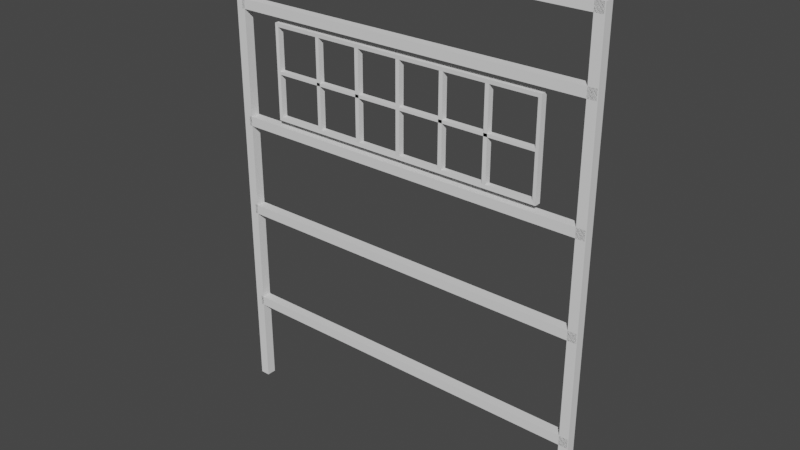 # Source: frame.blend  (saved by Blender 2.90.8; exported with 4.5.12 LTS)
import bpy
from mathutils import Matrix  # noqa: F401  (used for matrix-valued properties, if any)

bpy.ops.wm.read_factory_settings(use_empty=True)
scene = bpy.context.scene
scene.name = 'Scene'

# ---- collections
col_collection = bpy.data.collections.new('Collection'); scene.collection.children.link(col_collection)

# ---- world
world_world = bpy.data.worlds.new('World'); scene.world = world_world
world_world.use_nodes = True; world_world.node_tree.nodes.clear()
_N = world_world.node_tree.nodes; _L = world_world.node_tree.links
n0 = _N.new('ShaderNodeOutputWorld'); n0.name = 'World Output'; n0.location = (300, 300)
n1 = _N.new('ShaderNodeBackground'); n1.name = 'Background'; n1.location = (10, 300)
n1.inputs[0].default_value = (0.05088, 0.05088, 0.05088, 1.0)
_L.new(n1.outputs[0], n0.inputs[0])
n0.is_active_output = True
world_world.color = (0.05088, 0.05088, 0.05088)
world_world.use_sun_shadow = False
world_world.sun_shadow_jitter_overblur = 0.0

# ---- meshes
me_cube_001 = bpy.data.meshes.new('Cube.001')
me_cube_001.from_pydata([(-1.0, -1.0, -1.0), (-1.0, -1.0, 1.0), (-1.0, 1.0, -1.0), (-1.0, 1.0, 1.0), (1.0, -1.0, -1.0), (1.0, -1.0, 1.0), (1.0, 1.0, -1.0), (1.0, 1.0, 1.0)], [], [(0, 1, 3, 2), (2, 3, 7, 6), (6, 7, 5, 4), (4, 5, 1, 0), (2, 6, 4, 0), (7, 3, 1, 5)])
_uv = me_cube_001.uv_layers.new(name='UVMap')
_uv.uv.foreach_set('vector', [0.375, 0.0, 0.625, 0.0, 0.625, 0.25, 0.375, 0.25, 0.375, 0.25, 0.625, 0.25, 0.625, 0.5, 0.375, 0.5, 0.375, 0.5, 0.625, 0.5, 0.625, 0.75, 0.375, 0.75, 0.375, 0.75, 0.625, 0.75, 0.625, 1.0, 0.375, 1.0, 0.125, 0.5, 0.375, 0.5, 0.375, 0.75, 0.125, 0.75, 0.625, 0.5, 0.875, 0.5, 0.875, 0.75, 0.625, 0.75])
me_cube_001.use_remesh_fix_poles = True
me_cube_001.use_remesh_preserve_attributes = False
me_cube_001.use_mirror_vertex_groups = False
me_cube_001.update()
me_cube_002 = bpy.data.meshes.new('Cube.002')
me_cube_002.from_pydata([(-1.0, -1.0, -1.0), (-1.0, -1.0, 1.0), (-1.0, 1.0, -1.0), (-1.0, 1.0, 1.0), (1.0, -1.0, -1.0), (1.0, -1.0, 1.0), (1.0, 1.0, -1.0), (1.0, 1.0, 1.0)], [], [(0, 1, 3, 2), (2, 3, 7, 6), (6, 7, 5, 4), (4, 5, 1, 0), (2, 6, 4, 0), (7, 3, 1, 5)])
_uv = me_cube_002.uv_layers.new(name='UVMap')
_uv.uv.foreach_set('vector', [0.375, 0.0, 0.625, 0.0, 0.625, 0.25, 0.375, 0.25, 0.375, 0.25, 0.625, 0.25, 0.625, 0.5, 0.375, 0.5, 0.375, 0.5, 0.625, 0.5, 0.625, 0.75, 0.375, 0.75, 0.375, 0.75, 0.625, 0.75, 0.625, 1.0, 0.375, 1.0, 0.125, 0.5, 0.375, 0.5, 0.375, 0.75, 0.125, 0.75, 0.625, 0.5, 0.875, 0.5, 0.875, 0.75, 0.625, 0.75])
me_cube_002.use_remesh_fix_poles = True
me_cube_002.use_remesh_preserve_attributes = False
me_cube_002.use_mirror_vertex_groups = False
me_cube_002.update()
me_cube_003 = bpy.data.meshes.new('Cube.003')
me_cube_003.from_pydata([(-1.0, -1.0, -1.0), (-1.0, -1.0, 1.0), (-1.0, 1.0, -1.0), (-1.0, 1.0, 1.0), (1.0, -1.0, -1.0), (1.0, -1.0, 1.0), (1.0, 1.0, -1.0), (1.0, 1.0, 1.0)], [], [(0, 1, 3, 2), (2, 3, 7, 6), (6, 7, 5, 4), (4, 5, 1, 0), (2, 6, 4, 0), (7, 3, 1, 5)])
_uv = me_cube_003.uv_layers.new(name='UVMap')
_uv.uv.foreach_set('vector', [0.375, 0.0, 0.625, 0.0, 0.625, 0.25, 0.375, 0.25, 0.375, 0.25, 0.625, 0.25, 0.625, 0.5, 0.375, 0.5, 0.375, 0.5, 0.625, 0.5, 0.625, 0.75, 0.375, 0.75, 0.375, 0.75, 0.625, 0.75, 0.625, 1.0, 0.375, 1.0, 0.125, 0.5, 0.375, 0.5, 0.375, 0.75, 0.125, 0.75, 0.625, 0.5, 0.875, 0.5, 0.875, 0.75, 0.625, 0.75])
me_cube_003.use_remesh_fix_poles = True
me_cube_003.use_remesh_preserve_attributes = False
me_cube_003.use_mirror_vertex_groups = False
me_cube_003.update()
me_cube_004 = bpy.data.meshes.new('Cube.004')
me_cube_004.from_pydata([(-1.0, -1.0, -1.0), (-1.0, -1.0, 1.0), (-1.0, 1.0, -1.0), (-1.0, 1.0, 1.0), (1.0, -1.0, -1.0), (1.0, -1.0, 1.0), (1.0, 1.0, -1.0), (1.0, 1.0, 1.0)], [], [(0, 1, 3, 2), (2, 3, 7, 6), (6, 7, 5, 4), (4, 5, 1, 0), (2, 6, 4, 0), (7, 3, 1, 5)])
_uv = me_cube_004.uv_layers.new(name='UVMap')
_uv.uv.foreach_set('vector', [0.375, 0.0, 0.625, 0.0, 0.625, 0.25, 0.375, 0.25, 0.375, 0.25, 0.625, 0.25, 0.625, 0.5, 0.375, 0.5, 0.375, 0.5, 0.625, 0.5, 0.625, 0.75, 0.375, 0.75, 0.375, 0.75, 0.625, 0.75, 0.625, 1.0, 0.375, 1.0, 0.125, 0.5, 0.375, 0.5, 0.375, 0.75, 0.125, 0.75, 0.625, 0.5, 0.875, 0.5, 0.875, 0.75, 0.625, 0.75])
me_cube_004.use_remesh_fix_poles = True
me_cube_004.use_remesh_preserve_attributes = False
me_cube_004.use_mirror_vertex_groups = False
me_cube_004.update()
me_cube_005 = bpy.data.meshes.new('Cube.005')
me_cube_005.from_pydata([(-1.0, -1.0, -1.0), (-1.0, -1.0, 1.0), (-1.0, 1.0, -1.0), (-1.0, 1.0, 1.0), (1.0, -1.0, -1.0), (1.0, -1.0, 1.0), (1.0, 1.0, -1.0), (1.0, 1.0, 1.0)], [], [(0, 1, 3, 2), (2, 3, 7, 6), (6, 7, 5, 4), (4, 5, 1, 0), (2, 6, 4, 0), (7, 3, 1, 5)])
_uv = me_cube_005.uv_layers.new(name='UVMap')
_uv.uv.foreach_set('vector', [0.375, 0.0, 0.625, 0.0, 0.625, 0.25, 0.375, 0.25, 0.375, 0.25, 0.625, 0.25, 0.625, 0.5, 0.375, 0.5, 0.375, 0.5, 0.625, 0.5, 0.625, 0.75, 0.375, 0.75, 0.375, 0.75, 0.625, 0.75, 0.625, 1.0, 0.375, 1.0, 0.125, 0.5, 0.375, 0.5, 0.375, 0.75, 0.125, 0.75, 0.625, 0.5, 0.875, 0.5, 0.875, 0.75, 0.625, 0.75])
me_cube_005.use_remesh_fix_poles = True
me_cube_005.use_remesh_preserve_attributes = False
me_cube_005.use_mirror_vertex_groups = False
me_cube_005.update()
me_cube_006 = bpy.data.meshes.new('Cube.006')
me_cube_006.from_pydata([(-1.008, -1.0, -1.0), (-1.008, -1.0, 1.0), (-1.008, 1.0, -1.0), (-1.008, 1.0, 1.0), (1.0, -1.0, -1.0), (1.0, -1.0, 1.0), (1.0, 1.0, -1.0), (1.0, 1.0, 1.0)], [], [(0, 1, 3, 2), (2, 3, 7, 6), (6, 7, 5, 4), (4, 5, 1, 0), (2, 6, 4, 0), (7, 3, 1, 5)])
_uv = me_cube_006.uv_layers.new(name='UVMap')
_uv.uv.foreach_set('vector', [0.375, 0.0, 0.625, 0.0, 0.625, 0.25, 0.375, 0.25, 0.375, 0.25, 0.625, 0.25, 0.625, 0.5, 0.375, 0.5, 0.375, 0.5, 0.625, 0.5, 0.625, 0.75, 0.375, 0.75, 0.375, 0.75, 0.625, 0.75, 0.625, 1.0, 0.375, 1.0, 0.125, 0.5, 0.375, 0.5, 0.375, 0.75, 0.125, 0.75, 0.625, 0.5, 0.875, 0.5, 0.875, 0.75, 0.625, 0.75])
me_cube_006.use_remesh_fix_poles = True
me_cube_006.use_remesh_preserve_attributes = False
me_cube_006.use_mirror_vertex_groups = False
me_cube_006.update()
me_cube_007 = bpy.data.meshes.new('Cube.007')
me_cube_007.from_pydata([(-1.0, -1.0, -1.0), (-1.0, -1.0, 1.0), (-1.0, 1.0, -1.0), (-1.0, 1.0, 1.0), (1.0, -1.0, -1.0), (1.0, -1.0, 1.0), (1.0, 1.0, -1.0), (1.0, 1.0, 1.0), (-0.9765, -0.9224, -0.9224), (-0.9765, -0.9224, 0.9224), (-0.9765, 0.9224, 0.9224), (-0.9765, 0.9224, -0.9224), (0.9765, 0.9224, -0.9224), (0.9765, 0.9224, 0.9224), (0.9765, -0.9224, 0.9224), (0.9765, -0.9224, -0.9224), (-0.9765, -0.9224, -0.9224), (-0.9765, -0.9224, 0.9224), (0.9765, -0.9224, 0.9224), (0.9765, -0.9224, -0.9224), (-0.0123, 1.0, 1.0), (-0.0123, -1.0, 1.0), (-0.0123, 0.9224, 0.9224), (-0.0123, -0.9224, 0.9224), (-0.0123, -0.9224, 0.9224), (0.01626, 1.0, 1.0), (0.0147, 0.9224, 0.9224), (0.01626, -1.0, 1.0), (0.0147, -0.9224, 0.9224), (0.0147, -0.9224, 0.9224), (0.0147, -0.9224, -0.9453), (-0.0123, -0.9224, -0.9453), (-0.0123, 0.9224, -0.9453), (0.0147, 0.9224, -0.9453), (0.3442, 1.0, 1.0), (0.6721, 1.0, 1.0), (0.3353, 0.9224, 0.9224), (0.6559, 0.9224, 0.9224), (0.6721, -1.0, 1.0), (0.3442, -1.0, 1.0), (0.6559, -0.9224, 0.9224), (0.3353, -0.9224, 0.9224), (0.6559, -0.9224, 0.9224), (0.3353, -0.9224, 0.9224), (0.3158, -1.0, 1.0), (0.308, -0.9224, 0.9224), (0.308, -0.9224, 0.9224), (0.3158, 1.0, 1.0), (0.308, 0.9224, 0.9224), (0.6444, 1.0, 1.0), (0.6288, 0.9224, 0.9224), (0.6444, -1.0, 1.0), (0.6288, -0.9224, 0.9224), (0.6288, -0.9224, 0.9224), (-0.3415, -1.0, 1.0), (-0.6708, -1.0, 1.0), (-0.3337, -0.9224, 0.9224), (-0.6551, -0.9224, 0.9224), (-0.3337, -0.9224, 0.9224), (-0.6551, -0.9224, 0.9224), (-0.6708, 1.0, 1.0), (-0.3415, 1.0, 1.0), (-0.6551, 0.9224, 0.9224), (-0.3337, 0.9224, 0.9224), (-0.3126, 1.0, 1.0), (-0.3058, 0.9224, 0.9224), (-0.3126, -1.0, 1.0), (-0.3058, -0.9224, 0.9224), (-0.3058, -0.9224, 0.9224), (-0.6449, -1.0, 1.0), (-0.6298, -0.9224, 0.9224), (-0.6298, -0.9224, 0.9224), (-0.6449, 1.0, 1.0), (-0.6298, 0.9224, 0.9224), (-0.0123, -0.9224, 0.02993), (0.0147, -0.9224, 0.02993), (0.0147, 0.9224, 0.02993), (-0.0123, 0.9224, 0.02993), (-0.0123, -0.9224, -0.03102), (0.0147, 0.9224, -0.03102), (0.0147, -0.9224, -0.03102), (-0.0123, 0.9224, -0.03102), (0.308, 0.9224, -0.9454), (0.3353, 0.9224, -0.9454), (0.6288, 0.9224, -0.9454), (0.6559, 0.9224, -0.9454), (0.3353, -0.9224, -0.9454), (0.6559, -0.9224, -0.9454), (0.308, -0.9224, -0.9454), (0.6288, -0.9224, -0.9454), (-0.3058, -0.9224, -0.9454), (-0.3337, -0.9224, -0.9454), (-0.6298, -0.9224, -0.9454), (-0.6551, -0.9224, -0.9454), (-0.6551, 0.9224, -0.9454), (-0.3337, 0.9224, -0.9454), (-0.3058, 0.9224, -0.9454), (-0.6298, 0.9224, -0.9454), (0.9853, -0.9224, -0.03102), (0.9853, -0.9224, 0.02993), (0.9853, 0.9224, 0.02993), (0.9853, 0.9224, -0.03102), (-0.987, 0.9224, -0.03102), (-0.987, 0.9224, 0.02993), (-0.987, -0.9224, 0.02993), (-0.987, -0.9224, -0.03102)], [], [(0, 1, 3, 2), (1, 0, 8, 9), (6, 7, 5, 4), (2, 3, 10, 11), (2, 6, 4, 0), (60, 3, 1, 55), (10, 17, 16, 11), (9, 8, 16, 17), (0, 4, 15, 8), (7, 6, 12, 13), (6, 2, 11, 12), (55, 1, 9, 57), (4, 5, 14, 15), (35, 7, 13, 37), (12, 11, 16, 19), (57, 9, 17, 59), (15, 14, 18, 19), (8, 15, 19, 16), (37, 13, 18, 42), (12, 19, 18, 13), (65, 22, 24, 68), (28, 23, 24, 29), (64, 20, 22, 65), (27, 21, 23, 28), (25, 20, 21, 27), (47, 25, 27, 44), (44, 27, 28, 45), (45, 28, 29, 46), (80, 78, 31, 30), (20, 25, 26, 22), (32, 33, 30, 31), (81, 79, 33, 32), (79, 80, 30, 33), (78, 81, 32, 31), (14, 40, 42, 18), (52, 41, 43, 53), (5, 38, 40, 14), (51, 39, 41, 52), (7, 35, 38, 5), (49, 34, 39, 51), (53, 50, 84, 89), (42, 53, 89, 87), (47, 34, 36, 48), (49, 35, 37, 50), (25, 47, 48, 26), (26, 48, 46, 29), (41, 45, 46, 43), (39, 44, 45, 41), (34, 47, 44, 39), (34, 49, 50, 36), (36, 50, 53, 43), (35, 49, 51, 38), (38, 51, 52, 40), (40, 52, 53, 42), (3, 60, 62, 10), (72, 61, 63, 73), (10, 62, 59, 17), (73, 63, 58, 71), (67, 56, 58, 68), (70, 57, 59, 71), (66, 54, 56, 67), (69, 55, 57, 70), (64, 61, 54, 66), (72, 60, 55, 69), (20, 64, 66, 21), (21, 66, 67, 23), (23, 67, 68, 24), (61, 64, 65, 63), (73, 71, 92, 97), (61, 72, 69, 54), (54, 69, 70, 56), (56, 70, 71, 58), (46, 48, 82, 88), (60, 72, 73, 62), (24, 22, 77, 74), (26, 29, 75, 76), (22, 26, 76, 77), (29, 24, 74, 75), (74, 77, 103, 104), (80, 79, 101, 98), (77, 76, 79, 81), (75, 74, 78, 80), (82, 83, 86, 88), (84, 85, 87, 89), (95, 96, 90, 91), (94, 97, 92, 93), (68, 58, 91, 90), (43, 46, 88, 86), (62, 73, 97, 94), (59, 62, 94, 93), (71, 59, 93, 92), (36, 43, 86, 83), (58, 63, 95, 91), (63, 65, 96, 95), (48, 36, 83, 82), (37, 42, 87, 85), (65, 68, 90, 96), (50, 37, 85, 84), (100, 99, 98, 101), (79, 76, 100, 101), (76, 75, 99, 100), (75, 80, 98, 99), (104, 103, 102, 105), (77, 81, 102, 103), (81, 78, 105, 102), (78, 74, 104, 105)])
_uv = me_cube_007.uv_layers.new(name='UVMap')
_uv.uv.foreach_set('vector', [0.375, 0.0, 0.625, 0.0, 0.625, 0.25, 0.375, 0.25, 0.625, 0.0, 0.375, 0.0, 0.375, 0.0, 0.625, 0.0, 0.375, 0.5, 0.625, 0.5, 0.625, 0.75, 0.375, 0.75, 0.375, 0.25, 0.625, 0.25, 0.625, 0.25, 0.375, 0.25, 0.125, 0.5, 0.375, 0.5, 0.375, 0.75, 0.125, 0.75, 0.8333, 0.5, 0.875, 0.5, 0.875, 0.75, 0.8333, 0.75, 0.625, 0.25, 0.625, 0.0, 0.375, 0.0, 0.125, 0.5, 0.625, 0.0, 0.375, 0.0, 0.375, 0.0, 0.625, 0.0, 0.125, 0.75, 0.375, 0.75, 0.375, 0.75, 0.125, 0.75, 0.625, 0.5, 0.375, 0.5, 0.375, 0.5, 0.625, 0.5, 0.375, 0.5, 0.125, 0.5, 0.125, 0.5, 0.375, 0.5, 0.8333, 0.75, 0.875, 0.75, 0.875, 0.75, 0.8333, 0.75, 0.375, 0.75, 0.625, 0.75, 0.625, 0.75, 0.375, 0.75, 0.6639, 0.5, 0.625, 0.5, 0.625, 0.5, 0.6639, 0.5, 0.375, 0.5, 0.125, 0.5, 0.125, 0.75, 0.375, 0.75, 0.8333, 0.75, 0.875, 0.75, 0.875, 0.75, 0.8333, 0.75, 0.375, 0.75, 0.625, 0.75, 0.625, 0.75, 0.375, 0.75, 0.125, 0.75, 0.375, 0.75, 0.375, 0.75, 0.125, 0.75, 0.625, 0.4611, 0.625, 0.5, 0.625, 0.75, 0.625, 0.6334, 0.375, 0.5, 0.375, 0.75, 0.625, 0.75, 0.625, 0.5, 0.625, 0.3389, 0.625, 0.375, 0.625, 0.375, 0.625, 0.2666, 0.7416, 0.75, 0.75, 0.75, 0.75, 0.75, 0.7412, 0.75, 0.7861, 0.5, 0.75, 0.5, 0.75, 0.5, 0.7861, 0.5, 0.7416, 0.75, 0.75, 0.75, 0.75, 0.75, 0.7416, 0.75, 0.7416, 0.5, 0.75, 0.5, 0.75, 0.75, 0.7416, 0.75, 0.7085, 0.5, 0.7416, 0.5, 0.7416, 0.75, 0.7085, 0.75, 0.7085, 0.75, 0.7416, 0.75, 0.7416, 0.75, 0.7085, 0.75, 0.7085, 0.75, 0.7416, 0.75, 0.7416, 0.75, 0.7086, 0.75, 0.7412, 0.75, 0.75, 0.75, 0.75, 0.75, 0.7412, 0.75, 0.75, 0.5, 0.7416, 0.5, 0.7416, 0.5, 0.75, 0.5, 0.625, 0.375, 0.625, 0.3834, 0.625, 0.4001, 0.625, 0.375, 0.75, 0.5, 0.7416, 0.5, 0.7416, 0.5, 0.75, 0.5, 0.625, 0.3834, 0.625, 0.4001, 0.625, 0.4001, 0.625, 0.3834, 0.625, 0.375, 0.625, 0.375, 0.625, 0.375, 0.625, 0.375, 0.625, 0.75, 0.6639, 0.75, 0.6637, 0.75, 0.625, 0.75, 0.6667, 0.75, 0.7028, 0.75, 0.7028, 0.75, 0.6668, 0.75, 0.625, 0.75, 0.6639, 0.75, 0.6639, 0.75, 0.625, 0.75, 0.6667, 0.75, 0.7028, 0.75, 0.7028, 0.75, 0.6667, 0.75, 0.625, 0.5, 0.6639, 0.5, 0.6639, 0.75, 0.625, 0.75, 0.6667, 0.5, 0.7028, 0.5, 0.7028, 0.75, 0.6667, 0.75, 0.625, 0.6249, 0.625, 0.4583, 0.625, 0.4583, 0.625, 0.6249, 0.6639, 0.75, 0.6668, 0.75, 0.6668, 0.75, 0.6639, 0.75, 0.7085, 0.5, 0.7028, 0.5, 0.7028, 0.5, 0.7085, 0.5, 0.6667, 0.5, 0.6639, 0.5, 0.6639, 0.5, 0.6667, 0.5, 0.7416, 0.5, 0.7085, 0.5, 0.7085, 0.5, 0.7416, 0.5, 0.625, 0.3834, 0.625, 0.4165, 0.625, 0.4996, 0.625, 0.4001, 0.7028, 0.75, 0.7085, 0.75, 0.7086, 0.75, 0.7028, 0.75, 0.7028, 0.75, 0.7085, 0.75, 0.7085, 0.75, 0.7028, 0.75, 0.7028, 0.5, 0.7085, 0.5, 0.7085, 0.75, 0.7028, 0.75, 0.7028, 0.5, 0.6667, 0.5, 0.6667, 0.5, 0.7028, 0.5, 0.625, 0.4222, 0.625, 0.4583, 0.625, 0.6249, 0.625, 0.5167, 0.6639, 0.5, 0.6667, 0.5, 0.6667, 0.75, 0.6639, 0.75, 0.6639, 0.75, 0.6667, 0.75, 0.6667, 0.75, 0.6639, 0.75, 0.6639, 0.75, 0.6667, 0.75, 0.6668, 0.75, 0.6639, 0.75, 0.875, 0.5, 0.8333, 0.5, 0.8333, 0.5, 0.875, 0.5, 0.8301, 0.5, 0.7917, 0.5, 0.7917, 0.5, 0.8301, 0.5, 0.625, 0.25, 0.625, 0.2917, 0.625, 0.125, 0.625, 0.0, 0.625, 0.2949, 0.625, 0.3333, 0.625, 0.25, 0.625, 0.1348, 0.7861, 0.75, 0.7917, 0.75, 0.7917, 0.75, 0.786, 0.75, 0.8301, 0.75, 0.8333, 0.75, 0.8333, 0.75, 0.8299, 0.75, 0.7861, 0.75, 0.7917, 0.75, 0.7917, 0.75, 0.7861, 0.75, 0.8301, 0.75, 0.8333, 0.75, 0.8333, 0.75, 0.8301, 0.75, 0.7861, 0.5, 0.7917, 0.5, 0.7917, 0.75, 0.7861, 0.75, 0.8301, 0.5, 0.8333, 0.5, 0.8333, 0.75, 0.8301, 0.75, 0.75, 0.5, 0.7861, 0.5, 0.7861, 0.75, 0.75, 0.75, 0.75, 0.75, 0.7861, 0.75, 0.7861, 0.75, 0.75, 0.75, 0.75, 0.75, 0.7861, 0.75, 0.786, 0.75, 0.75, 0.75, 0.7917, 0.5, 0.7861, 0.5, 0.7861, 0.5, 0.7917, 0.5, 0.625, 0.2949, 0.625, 0.1348, 0.625, 0.1348, 0.625, 0.2949, 0.7917, 0.5, 0.8301, 0.5, 0.8301, 0.75, 0.7917, 0.75, 0.7917, 0.75, 0.8301, 0.75, 0.8301, 0.75, 0.7917, 0.75, 0.7917, 0.75, 0.8301, 0.75, 0.8299, 0.75, 0.7917, 0.75, 0.625, 0.4996, 0.625, 0.4165, 0.625, 0.4165, 0.625, 0.4996, 0.8333, 0.5, 0.8301, 0.5, 0.8301, 0.5, 0.8333, 0.5, 0.625, 0.375, 0.625, 0.375, 0.625, 0.375, 0.625, 0.375, 0.625, 0.3834, 0.625, 0.4001, 0.625, 0.4001, 0.625, 0.3834, 0.75, 0.5, 0.7416, 0.5, 0.7416, 0.5, 0.75, 0.5, 0.7412, 0.75, 0.75, 0.75, 0.75, 0.75, 0.7412, 0.75, 0.625, 0.375, 0.625, 0.375, 0.625, 0.375, 0.625, 0.375, 0.625, 0.4001, 0.625, 0.3834, 0.625, 0.3834, 0.625, 0.4001, 0.75, 0.5, 0.7416, 0.5, 0.7416, 0.5, 0.75, 0.5, 0.7412, 0.75, 0.75, 0.75, 0.75, 0.75, 0.7412, 0.75, 0.625, 0.4165, 0.625, 0.4222, 0.625, 0.5167, 0.625, 0.4996, 0.625, 0.4583, 0.625, 0.4611, 0.625, 0.6334, 0.625, 0.6249, 0.625, 0.3333, 0.625, 0.3389, 0.625, 0.2666, 0.625, 0.25, 0.625, 0.2917, 0.625, 0.2949, 0.625, 0.1348, 0.625, 0.125, 0.786, 0.75, 0.7917, 0.75, 0.7917, 0.75, 0.786, 0.75, 0.7028, 0.75, 0.7086, 0.75, 0.7086, 0.75, 0.7028, 0.75, 0.8333, 0.5, 0.8301, 0.5, 0.8301, 0.5, 0.8333, 0.5, 0.625, 0.125, 0.625, 0.2917, 0.625, 0.2917, 0.625, 0.125, 0.8299, 0.75, 0.8333, 0.75, 0.8333, 0.75, 0.8299, 0.75, 0.625, 0.4222, 0.625, 0.5167, 0.625, 0.5167, 0.625, 0.4222, 0.625, 0.25, 0.625, 0.3333, 0.625, 0.3333, 0.625, 0.25, 0.7917, 0.5, 0.7861, 0.5, 0.7861, 0.5, 0.7917, 0.5, 0.7085, 0.5, 0.7028, 0.5, 0.7028, 0.5, 0.7085, 0.5, 0.625, 0.4611, 0.625, 0.6334, 0.625, 0.6334, 0.625, 0.4611, 0.625, 0.3389, 0.625, 0.2666, 0.625, 0.2666, 0.625, 0.3389, 0.6667, 0.5, 0.6639, 0.5, 0.6639, 0.5, 0.6667, 0.5, 0.625, 0.3834, 0.625, 0.4001, 0.625, 0.4001, 0.625, 0.3834, 0.7416, 0.5, 0.7416, 0.5, 0.7416, 0.5, 0.7416, 0.5, 0.625, 0.3834, 0.625, 0.4001, 0.625, 0.4001, 0.625, 0.3834, 0.7412, 0.75, 0.7412, 0.75, 0.7412, 0.75, 0.7412, 0.75, 0.625, 0.375, 0.625, 0.375, 0.625, 0.375, 0.625, 0.375, 0.75, 0.5, 0.75, 0.5, 0.75, 0.5, 0.75, 0.5, 0.625, 0.375, 0.625, 0.375, 0.625, 0.375, 0.625, 0.375, 0.75, 0.75, 0.75, 0.75, 0.75, 0.75, 0.75, 0.75])
me_cube_007.use_remesh_fix_poles = True
me_cube_007.use_remesh_preserve_attributes = False
me_cube_007.use_mirror_vertex_groups = False
me_cube_007.update()
me_cube_008 = bpy.data.meshes.new('Cube.008')
me_cube_008.from_pydata([(-1.008, -1.0, -1.0), (-1.008, -1.0, 1.0), (-1.008, 1.0, -1.0), (-1.008, 1.0, 1.0), (1.0, -1.0, -1.0), (1.0, -1.0, 1.0), (1.0, 1.0, -1.0), (1.0, 1.0, 1.0)], [], [(0, 1, 3, 2), (2, 3, 7, 6), (6, 7, 5, 4), (4, 5, 1, 0), (2, 6, 4, 0), (7, 3, 1, 5)])
_uv = me_cube_008.uv_layers.new(name='UVMap')
_uv.uv.foreach_set('vector', [0.375, 0.0, 0.625, 0.0, 0.625, 0.25, 0.375, 0.25, 0.375, 0.25, 0.625, 0.25, 0.625, 0.5, 0.375, 0.5, 0.375, 0.5, 0.625, 0.5, 0.625, 0.75, 0.375, 0.75, 0.375, 0.75, 0.625, 0.75, 0.625, 1.0, 0.375, 1.0, 0.125, 0.5, 0.375, 0.5, 0.375, 0.75, 0.125, 0.75, 0.625, 0.5, 0.875, 0.5, 0.875, 0.75, 0.625, 0.75])
me_cube_008.use_remesh_fix_poles = True
me_cube_008.use_remesh_preserve_attributes = False
me_cube_008.use_mirror_vertex_groups = False
me_cube_008.update()

# ---- objects
ob_cube = bpy.data.objects.new('Cube', me_cube_001)
ob_cube_001 = bpy.data.objects.new('Cube.001', me_cube_002)
ob_cube_002 = bpy.data.objects.new('Cube.002', me_cube_003)
ob_cube_003 = bpy.data.objects.new('Cube.003', me_cube_004)
ob_cube_004 = bpy.data.objects.new('Cube.004', me_cube_005)
ob_cube_005 = bpy.data.objects.new('Cube.005', me_cube_006)
ob_cube_006 = bpy.data.objects.new('Cube.006', me_cube_007)
ob_cube_007 = bpy.data.objects.new('Cube.007', me_cube_008)

# ---- transforms, parenting, visibility, modifiers, constraints
ob_cube.location = (-1.964, 0.0, 2.064)
ob_cube.scale = (1.959, 0.05, 0.05)
ob_cube.lineart.crease_threshold = 0.0
ob_cube_001.location = (-1.964, 0.0, 0.9495)
ob_cube_001.scale = (1.959, 0.05, 0.05)
ob_cube_001.lineart.crease_threshold = 0.0
ob_cube_002.location = (-1.964, 0.0, 4.261)
ob_cube_002.scale = (1.959, 0.05, 0.05)
ob_cube_002.lineart.crease_threshold = 0.0
ob_cube_003.location = (-1.964, 0.0, 3.053)
ob_cube_003.scale = (1.959, 0.05, 0.05)
ob_cube_003.lineart.crease_threshold = 0.0
ob_cube_004.location = (-1.964, 0.0, 4.938)
ob_cube_004.scale = (1.959, 0.05, 0.05)
ob_cube_004.lineart.crease_threshold = 0.0
ob_cube_005.location = (-3.943, 2.275e-07, 2.473)
ob_cube_005.rotation_euler = (-0.0, 1.571, 0.0)
ob_cube_005.scale = (2.496, 0.05, 0.05)
ob_cube_005.lineart.crease_threshold = 0.0
ob_cube_006.location = (-2.002, 0.0, 3.655)
ob_cube_006.scale = (1.498, 0.03371, 0.494)
ob_cube_006.lineart.crease_threshold = 0.0
ob_cube_007.location = (-0.04569, 2.275e-07, 2.473)
ob_cube_007.rotation_euler = (-0.0, 1.571, 0.0)
ob_cube_007.scale = (2.496, 0.05, 0.05)
ob_cube_007.lineart.crease_threshold = 0.0

# ---- collection membership
col_collection.objects.link(ob_cube)
col_collection.objects.link(ob_cube_001)
col_collection.objects.link(ob_cube_002)
col_collection.objects.link(ob_cube_003)
col_collection.objects.link(ob_cube_004)
col_collection.objects.link(ob_cube_005)
col_collection.objects.link(ob_cube_006)
col_collection.objects.link(ob_cube_007)

# ---- scene / render settings (as saved in the file)
scene.frame_start = 1; scene.frame_end = 250; scene.frame_set(1)
scene.render.engine = 'BLENDER_EEVEE_NEXT'
scene.cycles.use_denoising = False
scene.cycles.samples = 128
scene.cycles.sampling_pattern = 'TABULATED_SOBOL'
scene.cycles.use_adaptive_sampling = False
scene.cycles.use_light_tree = False
scene.view_settings.view_transform = 'Filmic'
bpy.context.view_layer.update()

# ---- added for rendering (the .blend has no active camera and no usable light): camera, sun
cam_auto = bpy.data.cameras.new('AutoCamera')
cam_auto.lens = 50.0
cam_auto.sensor_width = 36.0
cam_auto.clip_end = 1000.0
ob_auto_camera = bpy.data.objects.new('AutoCamera', cam_auto)
scene.collection.objects.link(ob_auto_camera)
ob_auto_camera.location = (3.93697, -7.11754, 7.22747)
ob_auto_camera.rotation_euler = (1.09748, -7.21219e-08, 0.694738)
scene.camera = ob_auto_camera
light_auto_sun = bpy.data.lights.new('AutoSun', 'SUN')
light_auto_sun.energy = 3.0
light_auto_sun.angle = 0.0523599
ob_auto_sun = bpy.data.objects.new('AutoSun', light_auto_sun)
scene.collection.objects.link(ob_auto_sun)
ob_auto_sun.rotation_euler = (0.872665, 0.174533, 0.523599)
bpy.context.view_layer.update()
